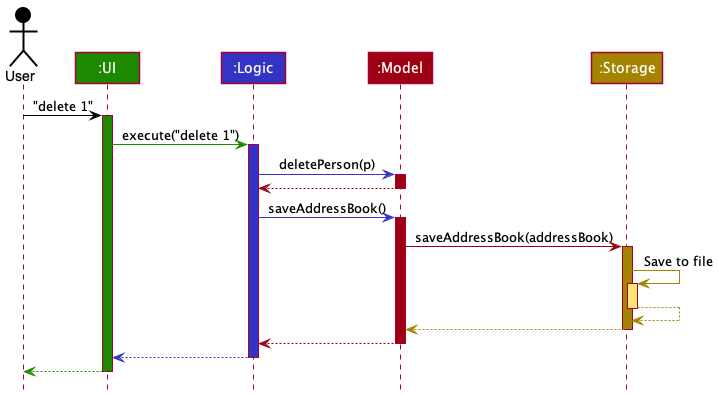

The diagram above was rendered by PlantUML. Its source (embedded in the PNG):
@startuml
!include style.puml

Actor User as user USER_COLOR
Participant ":UI" as ui UI_COLOR
Participant ":Logic" as logic LOGIC_COLOR
Participant ":Model" as model MODEL_COLOR
Participant ":Storage" as storage STORAGE_COLOR

user -[USER_COLOR]> ui : "delete 1"
activate ui UI_COLOR

ui -[UI_COLOR]> logic : execute("delete 1")
activate logic LOGIC_COLOR

logic -[LOGIC_COLOR]> model : deletePerson(p)
activate model MODEL_COLOR

model -[MODEL_COLOR]-> logic
deactivate model

logic -[LOGIC_COLOR]> model : saveAddressBook()
activate model MODEL_COLOR

model -[MODEL_COLOR]> storage : saveAddressBook(addressBook)
activate storage STORAGE_COLOR

storage -[STORAGE_COLOR]> storage : Save to file
activate storage STORAGE_COLOR_T1
storage --[STORAGE_COLOR]> storage
deactivate storage

storage --[STORAGE_COLOR]> model
deactivate storage

model --[MODEL_COLOR]> logic
deactivate model

logic --[LOGIC_COLOR]> ui
deactivate logic

ui--[UI_COLOR]> user
deactivate ui
@enduml